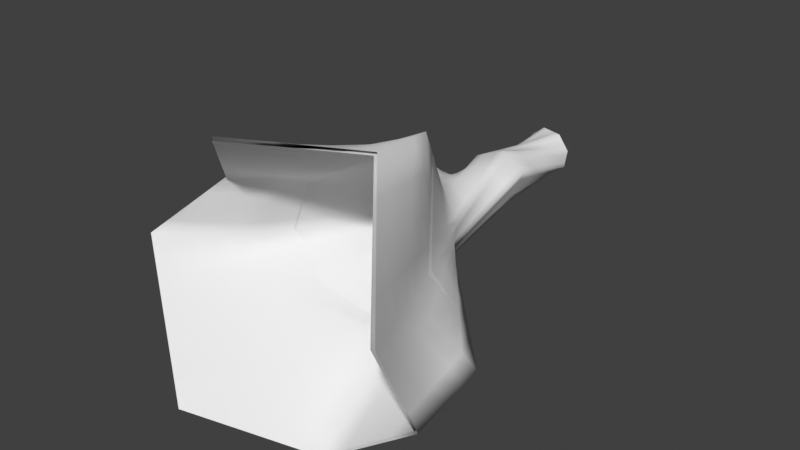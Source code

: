 # Source: ice_push.blend  (saved by Blender 4.2.66; exported with 4.5.12 LTS)
import bpy
from mathutils import Matrix  # noqa: F401  (used for matrix-valued properties, if any)

bpy.ops.wm.read_factory_settings(use_empty=True)
scene = bpy.context.scene
scene.name = 'Scene'

# ---- collections
col_collection = bpy.data.collections.new('Collection'); scene.collection.children.link(col_collection)

# ---- materials (node trees are filled in below, after node groups)
mat_materials_spell_ice = bpy.data.materials.new('materials/spell/ice')

# ---- material node trees

# ---- world
world_world = bpy.data.worlds.new('World'); scene.world = world_world
world_world.use_nodes = True; world_world.node_tree.nodes.clear()
_N = world_world.node_tree.nodes; _L = world_world.node_tree.links
n0 = _N.new('ShaderNodeOutputWorld'); n0.name = 'World Output'; n0.location = (300, 300)
n1 = _N.new('ShaderNodeBackground'); n1.name = 'Background'; n1.location = (10, 300)
n1.inputs[0].default_value = (0.05088, 0.05088, 0.05088, 1.0)
_L.new(n1.outputs[0], n0.inputs[0])
n0.is_active_output = True
world_world.color = (0.05088, 0.05088, 0.05088)
world_world.sun_shadow_jitter_overblur = 0.0

# ---- meshes
me_cylinder_002 = bpy.data.meshes.new('Cylinder.002')
me_cylinder_002.from_pydata([(0.5572, -2.577, 0.9889), (-0.1451, -3.024, 1.026), (-0.7117, -2.461, 0.4418), (0.9733, -3.093, 0.2679), (-1.156, -2.725, 0.04111), (-0.4782, -3.165, -0.7213), (0.2122, -2.675, -1.023), (0.846, -2.597, -0.5767), (0.885, -2.115, -0.3966), (0.168, -1.993, -0.5589), (-0.3924, -2.275, -0.3506), (-0.7684, -2.269, -0.04277), (0.6311, -2.374, 0.08159), (-0.4638, -2.279, 0.4568), (-0.0626, -2.249, 0.5989), (0.4697, -2.073, 0.9179), (0.3621, -1.84, 0.6835), (-0.01976, -1.95, 0.5657), (-0.3905, -2.101, 0.3867), (0.5128, -2.033, 0.07284), (-0.6015, -2.033, -0.02862), (-0.3136, -1.965, -0.3145), (0.132, -1.806, -0.5416), (0.6614, -1.868, -0.3139)], [], [(12, 15, 0, 3), (19, 16, 15, 12), (9, 8, 7, 6), (14, 13, 2, 1), (10, 9, 6, 5), (15, 14, 1, 0), (20, 21, 10, 11), (18, 20, 11, 13), (11, 10, 5, 4), (22, 23, 8, 9), (16, 17, 14, 15), (23, 19, 12, 8), (21, 22, 9, 10), (8, 12, 3, 7), (13, 11, 4, 2), (17, 18, 13, 14)])
me_cylinder_002.polygons.foreach_set('use_smooth', [True] * 16)
_uv = me_cylinder_002.uv_layers.new(name='UVMap')
_uv.uv.foreach_set('vector', [1.14, 1.882, 1.239, 1.191, 1.548, 1.268, 1.442, 2.103, 0.9138, 1.667, 0.988, 1.138, 1.239, 1.191, 1.14, 1.882, 0.6172, 3.19, 0.9517, 2.525, 1.241, 2.916, 0.9216, 3.715, 1.258, 0.4776, 1.197, -0.2287, 1.492, -0.4199, 1.565, 0.4197, 0.8464, -1.49, 0.51, -2.087, 0.7646, -2.574, 1.079, -1.915, 1.239, 1.191, 1.258, 0.4776, 1.565, 0.4197, 1.548, 1.268, 0.8329, -0.6129, 0.6794, -1.086, 0.8464, -1.49, 1.059, -0.9014, 0.947, -0.05571, 0.8329, -0.6129, 1.059, -0.9014, 1.197, -0.2287, 1.059, -0.9014, 0.8464, -1.49, 1.079, -1.915, 1.326, -1.216, 0.5291, 2.711, 0.7772, 2.178, 0.9517, 2.525, 0.6172, 3.19, 0.988, 1.138, 0.9994, 0.536, 1.258, 0.4776, 1.239, 1.191, 0.7772, 2.178, 0.9138, 1.667, 1.14, 1.882, 0.9517, 2.525, 0.6794, -1.086, 0.4404, -1.574, 0.51, -2.087, 0.8464, -1.49, 0.9517, 2.525, 1.14, 1.882, 1.442, 2.103, 1.241, 2.916, 1.197, -0.2287, 1.059, -0.9014, 1.326, -1.216, 1.492, -0.4199, 0.9994, 0.536, 0.947, -0.05571, 1.197, -0.2287, 1.258, 0.4776])
_ca = me_cylinder_002.color_attributes.new('Col', 'BYTE_COLOR', 'CORNER')
_ca.data.foreach_set('color', [0.01298, 0.1683, 0.5149, 1.0, 0.01298, 0.1683, 0.5149, 1.0, 0.01298, 0.1683, 0.5149, 1.0, 0.01033, 0.1329, 0.402, 1.0, 0.01298, 0.1683, 0.5149, 1.0, 0.01298, 0.1683, 0.5149, 1.0, 0.01298, 0.1683, 0.5149, 1.0, 0.01298, 0.1683, 0.5149, 1.0, 0.01298, 0.1683, 0.5149, 1.0, 0.01298, 0.1683, 0.5149, 1.0, 0.01444, 0.162, 0.491, 1.0, 0.004391, 0.0382, 0.107, 1.0, 0.01298, 0.1683, 0.5149, 1.0, 0.01298, 0.1683, 0.5149, 1.0, 0.01298, 0.1683, 0.5149, 1.0, 0.01298, 0.1651, 0.5029, 1.0, 0.01298, 0.1683, 0.5149, 1.0, 0.01298, 0.1683, 0.5149, 1.0, 0.004391, 0.0382, 0.107, 1.0, 0.0, 0.0, 0.0, 1.0, 0.01298, 0.1683, 0.5149, 1.0, 0.01298, 0.1683, 0.5149, 1.0, 0.01298, 0.1651, 0.5029, 1.0, 0.01298, 0.1683, 0.5149, 1.0, 0.01298, 0.1683, 0.5149, 1.0, 0.01298, 0.1683, 0.5149, 1.0, 0.01298, 0.1683, 0.5149, 1.0, 0.01298, 0.1683, 0.5149, 1.0, 0.01298, 0.1683, 0.5149, 1.0, 0.01298, 0.1683, 0.5149, 1.0, 0.01298, 0.1683, 0.5149, 1.0, 0.01298, 0.1683, 0.5149, 1.0, 0.01298, 0.1683, 0.5149, 1.0, 0.01298, 0.1683, 0.5149, 1.0, 0.0, 0.0, 0.0, 1.0, 0.006512, 0.06848, 0.2016, 1.0, 0.01298, 0.1683, 0.5149, 1.0, 0.01298, 0.1683, 0.5149, 1.0, 0.01298, 0.1683, 0.5149, 1.0, 0.01298, 0.1683, 0.5149, 1.0, 0.01298, 0.1683, 0.5149, 1.0, 0.01298, 0.1683, 0.5149, 1.0, 0.01298, 0.1683, 0.5149, 1.0, 0.01298, 0.1683, 0.5149, 1.0, 0.01298, 0.1683, 0.5149, 1.0, 0.01298, 0.1683, 0.5149, 1.0, 0.01298, 0.1683, 0.5149, 1.0, 0.01298, 0.1683, 0.5149, 1.0, 0.01298, 0.1683, 0.5149, 1.0, 0.01298, 0.1683, 0.5149, 1.0, 0.01298, 0.1683, 0.5149, 1.0, 0.01298, 0.1683, 0.5149, 1.0, 0.01298, 0.1683, 0.5149, 1.0, 0.01298, 0.1683, 0.5149, 1.0, 0.01033, 0.1329, 0.402, 1.0, 0.01444, 0.162, 0.491, 1.0, 0.01298, 0.1683, 0.5149, 1.0, 0.01298, 0.1683, 0.5149, 1.0, 0.006512, 0.06848, 0.2016, 1.0, 0.01298, 0.1683, 0.5149, 1.0, 0.01298, 0.1683, 0.5149, 1.0, 0.01298, 0.1683, 0.5149, 1.0, 0.01298, 0.1683, 0.5149, 1.0, 0.01298, 0.1683, 0.5149, 1.0])
_ca = me_cylinder_002.color_attributes.new('Alpha', 'BYTE_COLOR', 'CORNER')
_ca.data.foreach_set('color', [0.1912, 0.1912, 0.1912, 1.0, 0.0, 0.0, 0.0, 1.0, 0.0, 0.0, 0.0, 1.0, 0.0, 0.0, 0.0, 1.0, 0.0, 0.0, 0.0, 1.0, 0.0, 0.0, 0.0, 1.0, 0.0, 0.0, 0.0, 1.0, 0.1912, 0.1912, 0.1912, 1.0, 0.008568, 0.008568, 0.008568, 1.0, 0.0, 0.0, 0.0, 1.0, 0.0, 0.0, 0.0, 1.0, 0.0, 0.0, 0.0, 1.0, 0.09084, 0.09084, 0.09084, 1.0, 0.05127, 0.05127, 0.05127, 1.0, 0.0, 0.0, 0.0, 1.0, 0.0, 0.0, 0.0, 1.0, 0.08438, 0.08438, 0.08438, 1.0, 0.008568, 0.008568, 0.008568, 1.0, 0.0, 0.0, 0.0, 1.0, 0.0, 0.0, 0.0, 1.0, 0.0, 0.0, 0.0, 1.0, 0.09084, 0.09084, 0.09084, 1.0, 0.0, 0.0, 0.0, 1.0, 0.0, 0.0, 0.0, 1.0, 0.0, 0.0, 0.0, 1.0, 0.0, 0.0, 0.0, 1.0, 0.08438, 0.08438, 0.08438, 1.0, 0.03071, 0.03071, 0.03071, 1.0, 0.0, 0.0, 0.0, 1.0, 0.0, 0.0, 0.0, 1.0, 0.03071, 0.03071, 0.03071, 1.0, 0.05127, 0.05127, 0.05127, 1.0, 0.03071, 0.03071, 0.03071, 1.0, 0.08438, 0.08438, 0.08438, 1.0, 0.0, 0.0, 0.0, 1.0, 0.0, 0.0, 0.0, 1.0, 0.1441, 0.1441, 0.1441, 1.0, 0.0, 0.0, 0.0, 1.0, 0.0, 0.0, 0.0, 1.0, 0.008568, 0.008568, 0.008568, 1.0, 0.0, 0.0, 0.0, 1.0, 0.0, 0.0, 0.0, 1.0, 0.09084, 0.09084, 0.09084, 1.0, 0.0, 0.0, 0.0, 1.0, 0.0, 0.0, 0.0, 1.0, 0.0, 0.0, 0.0, 1.0, 0.1912, 0.1912, 0.1912, 1.0, 0.0, 0.0, 0.0, 1.0, 0.0, 0.0, 0.0, 1.0, 0.1441, 0.1441, 0.1441, 1.0, 0.008568, 0.008568, 0.008568, 1.0, 0.08438, 0.08438, 0.08438, 1.0, 0.0, 0.0, 0.0, 1.0, 0.1912, 0.1912, 0.1912, 1.0, 0.0, 0.0, 0.0, 1.0, 0.0, 0.0, 0.0, 1.0, 0.05127, 0.05127, 0.05127, 1.0, 0.03071, 0.03071, 0.03071, 1.0, 0.0, 0.0, 0.0, 1.0, 0.0, 0.0, 0.0, 1.0, 0.0, 0.0, 0.0, 1.0, 0.0, 0.0, 0.0, 1.0, 0.05127, 0.05127, 0.05127, 1.0, 0.09084, 0.09084, 0.09084, 1.0])
me_cylinder_002.materials.append(mat_materials_spell_ice)
me_cylinder_002.update()
me_cylinder_001 = bpy.data.meshes.new('Cylinder.001')
me_cylinder_001.from_pydata([(0.09029, -0.03052, 0.1703), (0.1681, -0.03052, 0.06368), (0.1478, -0.03052, -0.06673), (0.04123, -0.03052, -0.1446), (-0.08918, -0.03052, -0.1243), (-0.167, -0.03052, -0.01767), (-0.1467, -0.03052, 0.1127), (0.5679, -2.564, 1.007), (-0.04012, -0.03052, 0.1906), (-0.1538, -3.015, 1.046), (-0.7257, -2.445, 0.4548), (0.9963, -3.085, 0.2725), (-1.173, -2.711, 0.03194), (-0.4921, -3.155, -0.7393), (0.2074, -2.664, -1.044), (0.8658, -2.587, -0.5866), (0.9057, -2.104, -0.4023), (0.1665, -1.984, -0.5816), (0.2303, -0.688, 0.145), (0.1601, -0.7438, -0.07337), (0.02699, -0.7471, -0.1775), (-0.0602, -0.7117, -0.2693), (-0.4065, -2.267, -0.3689), (-0.7877, -2.255, -0.0484), (0.6535, -2.366, 0.08756), (-0.4768, -2.267, 0.4737), (-0.07243, -2.24, 0.6196), (0.4787, -2.059, 0.9364), (0.134, -1.422, 0.2076), (0.03563, -1.422, 0.3934), (-0.2008, -1.697, 0.2096), (0.238, -1.422, 0.05458), (-0.2355, -1.565, 0.0003874), (-0.1315, -1.422, -0.1966), (0.0503, -1.468, -0.3911), (0.2034, -1.422, -0.1272), (0.05267, -0.688, 0.2484), (-0.1268, -0.6783, -0.2218), (-0.2578, -0.755, -0.05521), (-0.1282, -0.726, 0.1821)], [], [(24, 27, 7, 11), (31, 28, 27, 24), (17, 16, 15, 14), (26, 25, 10, 9), (22, 17, 14, 13), (0, 39, 36, 1), (2, 1, 36, 18), (3, 2, 18, 19), (4, 3, 19, 20), (5, 4, 20, 21), (6, 5, 21, 37), (39, 0, 8, 38), (27, 26, 9, 7), (8, 6, 37, 38), (32, 33, 22, 23), (30, 32, 23, 25), (23, 22, 13, 12), (34, 35, 16, 17), (28, 29, 26, 27), (35, 31, 24, 16), (33, 34, 17, 22), (16, 24, 11, 15), (25, 23, 12, 10), (29, 30, 25, 26), (19, 18, 35, 34), (37, 21, 32, 30), (36, 39, 28, 31), (18, 36, 31, 35), (38, 37, 30, 29), (21, 20, 33, 32), (39, 38, 29, 28), (20, 19, 34, 33)])
me_cylinder_001.polygons.foreach_set('use_smooth', [True] * 32)
_uv = me_cylinder_001.uv_layers.new(name='UVMap')
_uv.uv.foreach_set('vector', [1.14, 1.882, 1.239, 1.191, 1.548, 1.268, 1.442, 2.103, 0.5037, 1.278, 0.5323, 1.043, 1.239, 1.191, 1.14, 1.882, 0.6172, 3.19, 0.9517, 2.525, 1.241, 2.916, 0.9216, 3.715, 1.258, 0.4776, 1.197, -0.2287, 1.492, -0.4199, 1.565, 0.4197, 0.8464, -1.49, 0.51, -2.087, 0.7646, -2.574, 1.079, -1.915, -0.5917, 0.7788, 0.06712, 0.7527, 0.02447, 0.9909, -0.5882, 1.001, -0.5882, 1.232, -0.5882, 1.001, 0.02447, 0.9909, -0.02771, 1.256, -0.5917, 1.4, -0.5882, 1.232, -0.02771, 1.256, -0.03676, 1.4, -0.5917, -0.4045, -0.5917, -0.6, -0.03676, -0.6, -0.03962, -0.2799, -0.5917, -0.1705, -0.5917, -0.4045, -0.03962, -0.2799, 0.02477, -0.01708, -0.5917, 0.1382, -0.5917, -0.1705, 0.02477, -0.01708, 0.06291, 0.2375, 0.06712, 0.7527, -0.5917, 0.7788, -0.5917, 0.4593, 0.07709, 0.4932, 1.239, 1.191, 1.258, 0.4776, 1.565, 0.4197, 1.548, 1.268, -0.5917, 0.4593, -0.5917, 0.1382, 0.06291, 0.2375, 0.07709, 0.4932, 0.4233, -0.09045, 0.3768, -0.3552, 0.8464, -1.49, 1.059, -0.9014, 0.4936, 0.2577, 0.4233, -0.09045, 1.059, -0.9014, 1.197, -0.2287, 1.059, -0.9014, 0.8464, -1.49, 1.079, -1.915, 1.326, -1.216, 0.3696, 1.845, 0.4612, 1.551, 0.9517, 2.525, 0.6172, 3.19, 0.5323, 1.043, 0.5312, 0.6417, 1.258, 0.4776, 1.239, 1.191, 0.4612, 1.551, 0.5037, 1.278, 1.14, 1.882, 0.9517, 2.525, 0.3768, -0.3552, 0.3142, -0.6453, 0.51, -2.087, 0.8464, -1.49, 0.9517, 2.525, 1.14, 1.882, 1.442, 2.103, 1.241, 2.916, 1.197, -0.2287, 1.059, -0.9014, 1.326, -1.216, 1.492, -0.4199, 0.5312, 0.6417, 0.4936, 0.2577, 1.197, -0.2287, 1.258, 0.4776, -0.03676, 1.4, -0.02771, 1.256, 0.4612, 1.551, 0.3696, 1.845, 0.06291, 0.2375, 0.02477, -0.01708, 0.4233, -0.09045, 0.4936, 0.2577, 0.02447, 0.9909, 0.06712, 0.7527, 0.5323, 1.043, 0.5037, 1.278, -0.02771, 1.256, 0.02447, 0.9909, 0.5037, 1.278, 0.4612, 1.551, 0.07709, 0.4932, 0.06291, 0.2375, 0.4936, 0.2577, 0.5312, 0.6417, 0.02477, -0.01708, -0.03962, -0.2799, 0.3768, -0.3552, 0.4233, -0.09045, 0.06712, 0.7527, 0.07709, 0.4932, 0.5312, 0.6417, 0.5323, 1.043, -0.03962, -0.2799, -0.03676, -0.6, 0.3142, -0.6453, 0.3768, -0.3552])
_ca = me_cylinder_001.color_attributes.new('Col', 'BYTE_COLOR', 'CORNER')
_ca.data.foreach_set('color', [0.1878, 0.3763, 0.521, 1.0, 0.04374, 0.2747, 0.5149, 1.0, 0.07421, 0.2918, 0.5149, 1.0, 0.1119, 0.3005, 0.5149, 1.0, 0.05613, 0.3712, 0.5149, 1.0, 0.1046, 0.2307, 0.5149, 1.0, 0.04374, 0.2747, 0.5149, 1.0, 0.1878, 0.3763, 0.521, 1.0, 0.159, 0.3864, 0.5149, 1.0, 0.04374, 0.2831, 0.5149, 1.0, 0.04519, 0.2874, 0.521, 1.0, 0.04971, 0.2462, 0.5149, 1.0, 0.1559, 0.3712, 0.5149, 1.0, 0.1714, 0.2705, 0.521, 1.0, 0.2122, 0.305, 0.5149, 1.0, 0.04817, 0.1845, 0.5149, 1.0, 0.1022, 0.2346, 0.3564, 1.0, 0.159, 0.3864, 0.5149, 1.0, 0.04971, 0.2462, 0.5149, 1.0, 0.04667, 0.2831, 0.521, 1.0, 0.07619, 0.1441, 0.5089, 1.0, 0.1746, 0.3564, 0.521, 1.0, 0.1779, 0.2582, 0.5149, 1.0, 0.09084, 0.1651, 0.5089, 1.0, 0.0865, 0.1683, 0.5149, 1.0, 0.09084, 0.1651, 0.5089, 1.0, 0.1779, 0.2582, 0.5149, 1.0, 0.2462, 0.3231, 0.5089, 1.0, 0.07036, 0.1714, 0.5149, 1.0, 0.0865, 0.1683, 0.5149, 1.0, 0.2462, 0.3231, 0.5089, 1.0, 0.2307, 0.4452, 0.5149, 1.0, 0.06125, 0.1714, 0.521, 1.0, 0.07036, 0.1714, 0.5149, 1.0, 0.2307, 0.4452, 0.5149, 1.0, 0.2423, 0.4508, 0.5149, 1.0, 0.05613, 0.1529, 0.5149, 1.0, 0.06125, 0.1714, 0.521, 1.0, 0.2423, 0.4508, 0.5149, 1.0, 0.1845, 0.4233, 0.521, 1.0, 0.04971, 0.1356, 0.5149, 1.0, 0.05613, 0.1529, 0.5149, 1.0, 0.1845, 0.4233, 0.521, 1.0, 0.2159, 0.4342, 0.521, 1.0, 0.1746, 0.3564, 0.521, 1.0, 0.07619, 0.1441, 0.5089, 1.0, 0.05951, 0.1274, 0.5149, 1.0, 0.2664, 0.4397, 0.521, 1.0, 0.04374, 0.2747, 0.5149, 1.0, 0.1559, 0.3712, 0.5149, 1.0, 0.04817, 0.1845, 0.5149, 1.0, 0.07421, 0.2918, 0.5149, 1.0, 0.05951, 0.1274, 0.5149, 1.0, 0.04971, 0.1356, 0.5149, 1.0, 0.2159, 0.4342, 0.521, 1.0, 0.2664, 0.4397, 0.521, 1.0, 0.02029, 0.4342, 0.521, 1.0, 0.1046, 0.3278, 0.521, 1.0, 0.1022, 0.2346, 0.3564, 1.0, 0.2623, 0.402, 0.521, 1.0, 0.0319, 0.1329, 0.2502, 1.0, 0.02029, 0.4342, 0.521, 1.0, 0.2623, 0.402, 0.521, 1.0, 0.1714, 0.2705, 0.521, 1.0, 0.2623, 0.402, 0.521, 1.0, 0.1022, 0.2346, 0.3564, 1.0, 0.04667, 0.2831, 0.521, 1.0, 0.06663, 0.1981, 0.5149, 1.0, 0.09084, 0.3763, 0.5149, 1.0, 0.1683, 0.3613, 0.521, 1.0, 0.04374, 0.2831, 0.5149, 1.0, 0.159, 0.3864, 0.5149, 1.0, 0.1046, 0.2307, 0.5149, 1.0, 0.09759, 0.2664, 0.521, 1.0, 0.1559, 0.3712, 0.5149, 1.0, 0.04374, 0.2747, 0.5149, 1.0, 0.1683, 0.3613, 0.521, 1.0, 0.05613, 0.3712, 0.5149, 1.0, 0.1878, 0.3763, 0.521, 1.0, 0.04374, 0.2831, 0.5149, 1.0, 0.1046, 0.3278, 0.521, 1.0, 0.09084, 0.3763, 0.5149, 1.0, 0.159, 0.3864, 0.5149, 1.0, 0.1022, 0.2346, 0.3564, 1.0, 0.04374, 0.2831, 0.5149, 1.0, 0.1878, 0.3763, 0.521, 1.0, 0.1119, 0.3005, 0.5149, 1.0, 0.04519, 0.2874, 0.521, 1.0, 0.1714, 0.2705, 0.521, 1.0, 0.2623, 0.402, 0.521, 1.0, 0.06663, 0.1981, 0.5149, 1.0, 0.2122, 0.305, 0.5149, 1.0, 0.09759, 0.2664, 0.521, 1.0, 0.0319, 0.1329, 0.2502, 1.0, 0.1714, 0.2705, 0.521, 1.0, 0.1559, 0.3712, 0.5149, 1.0, 0.2307, 0.4452, 0.5149, 1.0, 0.2462, 0.3231, 0.5089, 1.0, 0.1683, 0.3613, 0.521, 1.0, 0.09084, 0.3763, 0.5149, 1.0, 0.2159, 0.4342, 0.521, 1.0, 0.1845, 0.4233, 0.521, 1.0, 0.02029, 0.4342, 0.521, 1.0, 0.0319, 0.1329, 0.2502, 1.0, 0.1779, 0.2582, 0.5149, 1.0, 0.1746, 0.3564, 0.521, 1.0, 0.1046, 0.2307, 0.5149, 1.0, 0.05613, 0.3712, 0.5149, 1.0, 0.2462, 0.3231, 0.5089, 1.0, 0.1779, 0.2582, 0.5149, 1.0, 0.05613, 0.3712, 0.5149, 1.0, 0.1683, 0.3613, 0.521, 1.0, 0.2664, 0.4397, 0.521, 1.0, 0.2159, 0.4342, 0.521, 1.0, 0.0319, 0.1329, 0.2502, 1.0, 0.09759, 0.2664, 0.521, 1.0, 0.1845, 0.4233, 0.521, 1.0, 0.2423, 0.4508, 0.5149, 1.0, 0.1046, 0.3278, 0.521, 1.0, 0.02029, 0.4342, 0.521, 1.0, 0.1746, 0.3564, 0.521, 1.0, 0.2664, 0.4397, 0.521, 1.0, 0.09759, 0.2664, 0.521, 1.0, 0.1046, 0.2307, 0.5149, 1.0, 0.2423, 0.4508, 0.5149, 1.0, 0.2307, 0.4452, 0.5149, 1.0, 0.09084, 0.3763, 0.5149, 1.0, 0.1046, 0.3278, 0.521, 1.0])
_ca = me_cylinder_001.color_attributes.new('Alpha', 'BYTE_COLOR', 'CORNER')
_ca.data.foreach_set('color', [0.1912, 0.1912, 0.1912, 1.0, 0.0, 0.0, 0.0, 1.0, 0.005182, 0.005182, 0.005182, 1.0, 0.0, 0.0, 0.0, 1.0, 0.3325, 0.3325, 0.3325, 1.0, 0.1981, 0.1981, 0.1981, 1.0, 0.0, 0.0, 0.0, 1.0, 0.1912, 0.1912, 0.1912, 1.0, 0.008568, 0.008568, 0.008568, 1.0, 0.0, 0.0, 0.0, 1.0, 0.0, 0.0, 0.0, 1.0, 0.0, 0.0, 0.0, 1.0, 0.09084, 0.09084, 0.09084, 1.0, 0.05127, 0.05127, 0.05127, 1.0, 0.0, 0.0, 0.0, 1.0, 0.02315, 0.02315, 0.02315, 1.0, 0.08438, 0.08438, 0.08438, 1.0, 0.008568, 0.008568, 0.008568, 1.0, 0.0, 0.0, 0.0, 1.0, 0.0, 0.0, 0.0, 1.0, 0.0, 0.0, 0.0, 1.0, 0.08228, 0.08228, 0.08228, 1.0, 0.0, 0.0, 0.0, 1.0, 0.0, 0.0, 0.0, 1.0, 0.0, 0.0, 0.0, 1.0, 0.0, 0.0, 0.0, 1.0, 0.0, 0.0, 0.0, 1.0, 0.007499, 0.007499, 0.007499, 1.0, 0.0, 0.0, 0.0, 1.0, 0.0, 0.0, 0.0, 1.0, 0.007499, 0.007499, 0.007499, 1.0, 0.6795, 0.6795, 0.6795, 1.0, 0.0, 0.0, 0.0, 1.0, 0.0, 0.0, 0.0, 1.0, 0.6795, 0.6795, 0.6795, 1.0, 0.0, 0.0, 0.0, 1.0, 0.0, 0.0, 0.0, 1.0, 0.0, 0.0, 0.0, 1.0, 0.0, 0.0, 0.0, 1.0, 0.1845, 0.1845, 0.1845, 1.0, 0.0, 0.0, 0.0, 1.0, 0.0, 0.0, 0.0, 1.0, 0.1845, 0.1845, 0.1845, 1.0, 0.08022, 0.08022, 0.08022, 1.0, 0.08228, 0.08228, 0.08228, 1.0, 0.0, 0.0, 0.0, 1.0, 0.0, 0.0, 0.0, 1.0, 0.06125, 0.06125, 0.06125, 1.0, 0.0, 0.0, 0.0, 1.0, 0.09084, 0.09084, 0.09084, 1.0, 0.02315, 0.02315, 0.02315, 1.0, 0.005182, 0.005182, 0.005182, 1.0, 0.0, 0.0, 0.0, 1.0, 0.0, 0.0, 0.0, 1.0, 0.08022, 0.08022, 0.08022, 1.0, 0.06125, 0.06125, 0.06125, 1.0, 0.8228, 0.8228, 0.8228, 1.0, 0.0, 0.0, 0.0, 1.0, 0.08438, 0.08438, 0.08438, 1.0, 0.03071, 0.03071, 0.03071, 1.0, 0.04092, 0.04092, 0.04092, 1.0, 0.8228, 0.8228, 0.8228, 1.0, 0.03071, 0.03071, 0.03071, 1.0, 0.05127, 0.05127, 0.05127, 1.0, 0.03071, 0.03071, 0.03071, 1.0, 0.08438, 0.08438, 0.08438, 1.0, 0.0, 0.0, 0.0, 1.0, 0.0, 0.0, 0.0, 1.0, 1.0, 1.0, 1.0, 1.0, 0.0, 0.0, 0.0, 1.0, 0.0, 0.0, 0.0, 1.0, 0.008568, 0.008568, 0.008568, 1.0, 0.1981, 0.1981, 0.1981, 1.0, 0.07421, 0.07421, 0.07421, 1.0, 0.09084, 0.09084, 0.09084, 1.0, 0.0, 0.0, 0.0, 1.0, 0.0, 0.0, 0.0, 1.0, 0.3325, 0.3325, 0.3325, 1.0, 0.1912, 0.1912, 0.1912, 1.0, 0.0, 0.0, 0.0, 1.0, 0.0, 0.0, 0.0, 1.0, 1.0, 1.0, 1.0, 1.0, 0.008568, 0.008568, 0.008568, 1.0, 0.08438, 0.08438, 0.08438, 1.0, 0.0, 0.0, 0.0, 1.0, 0.1912, 0.1912, 0.1912, 1.0, 0.0, 0.0, 0.0, 1.0, 0.0, 0.0, 0.0, 1.0, 0.05127, 0.05127, 0.05127, 1.0, 0.03071, 0.03071, 0.03071, 1.0, 0.0, 0.0, 0.0, 1.0, 0.0, 0.0, 0.0, 1.0, 0.07421, 0.07421, 0.07421, 1.0, 0.04092, 0.04092, 0.04092, 1.0, 0.05127, 0.05127, 0.05127, 1.0, 0.09084, 0.09084, 0.09084, 1.0, 0.6795, 0.6795, 0.6795, 1.0, 0.007499, 0.007499, 0.007499, 1.0, 0.0, 0.0, 0.0, 1.0, 1.0, 1.0, 1.0, 1.0, 0.08022, 0.08022, 0.08022, 1.0, 0.1845, 0.1845, 0.1845, 1.0, 0.8228, 0.8228, 0.8228, 1.0, 0.04092, 0.04092, 0.04092, 1.0, 0.0, 0.0, 0.0, 1.0, 0.08228, 0.08228, 0.08228, 1.0, 0.1981, 0.1981, 0.1981, 1.0, 0.3325, 0.3325, 0.3325, 1.0, 0.007499, 0.007499, 0.007499, 1.0, 0.0, 0.0, 0.0, 1.0, 0.3325, 0.3325, 0.3325, 1.0, 0.0, 0.0, 0.0, 1.0, 0.06125, 0.06125, 0.06125, 1.0, 0.08022, 0.08022, 0.08022, 1.0, 0.04092, 0.04092, 0.04092, 1.0, 0.07421, 0.07421, 0.07421, 1.0, 0.1845, 0.1845, 0.1845, 1.0, 0.0, 0.0, 0.0, 1.0, 0.0, 0.0, 0.0, 1.0, 0.8228, 0.8228, 0.8228, 1.0, 0.08228, 0.08228, 0.08228, 1.0, 0.06125, 0.06125, 0.06125, 1.0, 0.07421, 0.07421, 0.07421, 1.0, 0.1981, 0.1981, 0.1981, 1.0, 0.0, 0.0, 0.0, 1.0, 0.6795, 0.6795, 0.6795, 1.0, 1.0, 1.0, 1.0, 1.0, 0.0, 0.0, 0.0, 1.0])
me_cylinder_001.materials.append(mat_materials_spell_ice)
me_cylinder_001.update()

# ---- objects
ob_ice_transparent = bpy.data.objects.new('Ice_transparent', me_cylinder_002)
ob_ice_cutout = bpy.data.objects.new('Ice_cutout', me_cylinder_001)

# ---- transforms, parenting, visibility, modifiers, constraints
ob_ice_transparent.location = (0.0, 0.0, 0.0)
ob_ice_transparent.scale = (0.4209, 0.4209, 0.4209)
ob_ice_transparent.show_wire = True
_m = ob_ice_transparent.modifiers.new('Subdivision', 'SUBSURF')
_m.subdivision_type = 'SIMPLE'
_m.levels = 4
_m = ob_ice_transparent.modifiers.new('UVWarp', 'UV_WARP')
_m.offset = (-0.05, 0.0)
_m.uv_layer = 'UVMap'
ob_ice_cutout.location = (0.0, 0.0, 0.0)
ob_ice_cutout.scale = (0.4209, 0.4209, 0.4209)
ob_ice_cutout.show_wire = True
_m = ob_ice_cutout.modifiers.new('Subdivision', 'SUBSURF')
_m.subdivision_type = 'SIMPLE'
_m.levels = 4
_m = ob_ice_cutout.modifiers.new('UVWarp', 'UV_WARP')
_m.offset = (-0.05, 0.0)
_m.uv_layer = 'UVMap'

# ---- collection membership
col_collection.objects.link(ob_ice_transparent)
col_collection.objects.link(ob_ice_cutout)

# ---- scene / render settings (as saved in the file)
scene.frame_start = 1; scene.frame_end = 250; scene.frame_set(1)
scene.render.engine = 'BLENDER_EEVEE_NEXT'
scene.view_settings.view_transform = 'Standard'
bpy.context.view_layer.update()

# ---- added for rendering (the .blend has no active camera and no usable light): camera, sun
cam_auto = bpy.data.cameras.new('AutoCamera')
cam_auto.lens = 50.0
cam_auto.sensor_width = 36.0
cam_auto.clip_end = 1000.0
ob_auto_camera = bpy.data.objects.new('AutoCamera', cam_auto)
scene.collection.objects.link(ob_auto_camera)
ob_auto_camera.location = (1.65565, -2.70395, 1.35491)
ob_auto_camera.rotation_euler = (1.09748, -7.21219e-08, 0.694738)
scene.camera = ob_auto_camera
light_auto_sun = bpy.data.lights.new('AutoSun', 'SUN')
light_auto_sun.energy = 3.0
light_auto_sun.angle = 0.0523599
ob_auto_sun = bpy.data.objects.new('AutoSun', light_auto_sun)
scene.collection.objects.link(ob_auto_sun)
ob_auto_sun.rotation_euler = (0.872665, 0.174533, 0.523599)
bpy.context.view_layer.update()
